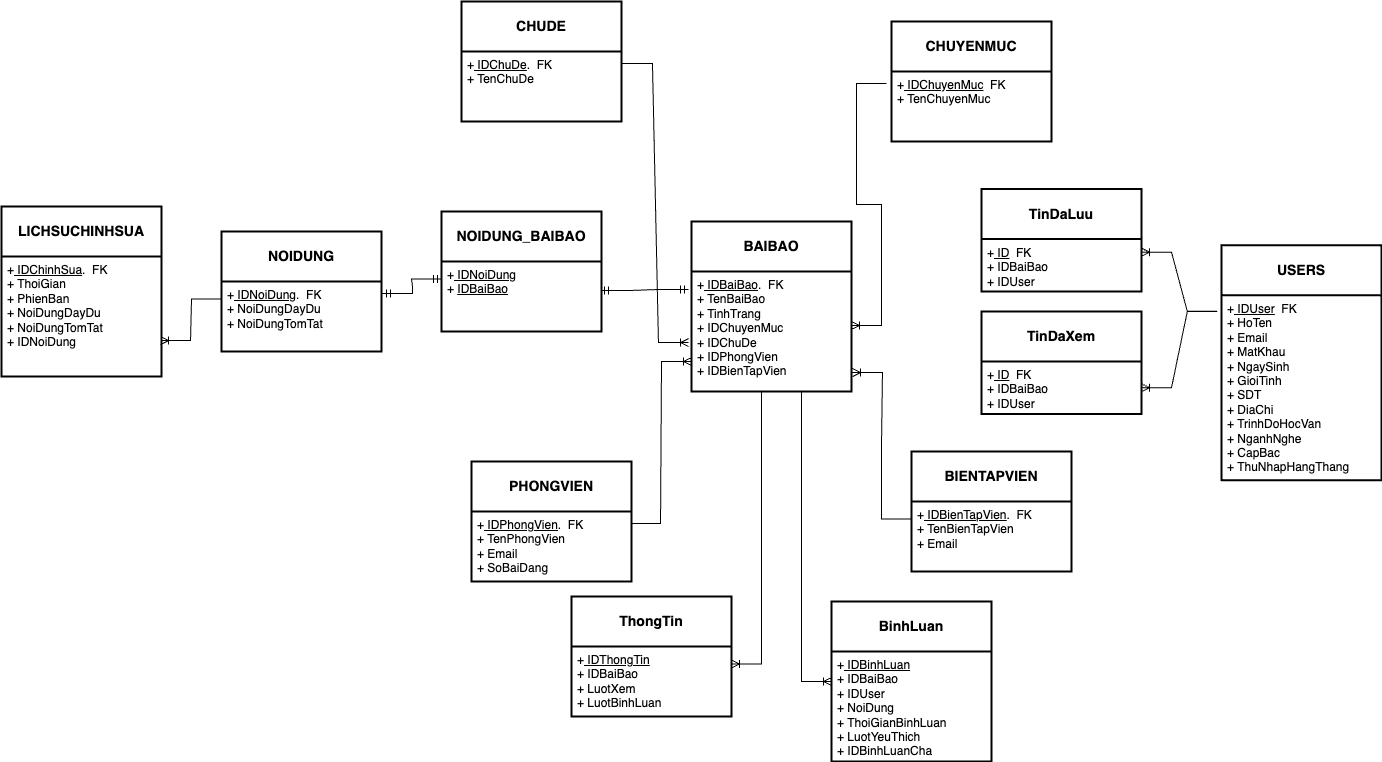

The diagram above was exported from draw.io. Its source (the exported page's mxGraphModel, read from the mxfile embedded in the PNG):
<mxGraphModel dx="1591" dy="860" grid="1" gridSize="10" guides="1" tooltips="1" connect="1" arrows="1" fold="1" page="1" pageScale="1" pageWidth="827" pageHeight="1169" math="0" shadow="0">
  <root>
    <mxCell id="0" />
    <mxCell id="1" parent="0" />
    <mxCell id="rT2NvfXPq6dPmCRp7ZJe-1" value="&lt;b&gt;PHONGVIEN&lt;/b&gt;" style="swimlane;childLayout=stackLayout;horizontal=1;startSize=50;horizontalStack=0;rounded=1;fontSize=14;fontStyle=0;strokeWidth=2;resizeParent=0;resizeLast=1;shadow=0;dashed=0;align=center;arcSize=0;whiteSpace=wrap;html=1;" parent="1" vertex="1">
      <mxGeometry x="530" y="550" width="160" height="120" as="geometry">
        <mxRectangle x="260" y="270" width="120" height="50" as="alternateBounds" />
      </mxGeometry>
    </mxCell>
    <mxCell id="rT2NvfXPq6dPmCRp7ZJe-2" value="+&lt;u&gt; IDPhongVien&lt;/u&gt;.&amp;nbsp;&amp;nbsp;FK&lt;br&gt;+ TenPhongVien&lt;br&gt;+ Email&lt;br&gt;+ SoBaiDang" style="align=left;strokeColor=none;fillColor=none;spacingLeft=4;fontSize=12;verticalAlign=top;resizable=0;rotatable=0;part=1;html=1;" parent="rT2NvfXPq6dPmCRp7ZJe-1" vertex="1">
      <mxGeometry y="50" width="160" height="70" as="geometry" />
    </mxCell>
    <mxCell id="rT2NvfXPq6dPmCRp7ZJe-3" value="&lt;b&gt;BIENTAPVIEN&lt;/b&gt;" style="swimlane;childLayout=stackLayout;horizontal=1;startSize=50;horizontalStack=0;rounded=1;fontSize=14;fontStyle=0;strokeWidth=2;resizeParent=0;resizeLast=1;shadow=0;dashed=0;align=center;arcSize=0;whiteSpace=wrap;html=1;" parent="1" vertex="1">
      <mxGeometry x="970" y="540" width="160" height="120" as="geometry" />
    </mxCell>
    <mxCell id="rT2NvfXPq6dPmCRp7ZJe-4" value="+&lt;u&gt; IDBienTapVien&lt;/u&gt;.&amp;nbsp;&amp;nbsp;FK&lt;br&gt;+ TenBienTapVien&lt;br&gt;+ Email" style="align=left;strokeColor=none;fillColor=none;spacingLeft=4;fontSize=12;verticalAlign=top;resizable=0;rotatable=0;part=1;html=1;" parent="rT2NvfXPq6dPmCRp7ZJe-3" vertex="1">
      <mxGeometry y="50" width="160" height="70" as="geometry" />
    </mxCell>
    <mxCell id="rT2NvfXPq6dPmCRp7ZJe-7" value="&lt;b&gt;CHUDE&lt;/b&gt;" style="swimlane;childLayout=stackLayout;horizontal=1;startSize=50;horizontalStack=0;rounded=1;fontSize=14;fontStyle=0;strokeWidth=2;resizeParent=0;resizeLast=1;shadow=0;dashed=0;align=center;arcSize=0;whiteSpace=wrap;html=1;" parent="1" vertex="1">
      <mxGeometry x="520" y="90" width="160" height="120" as="geometry">
        <mxRectangle x="260" y="270" width="120" height="50" as="alternateBounds" />
      </mxGeometry>
    </mxCell>
    <mxCell id="rT2NvfXPq6dPmCRp7ZJe-8" value="+&lt;u&gt; IDChuDe&lt;/u&gt;.&amp;nbsp;&amp;nbsp;FK&lt;br&gt;+ TenChuDe" style="align=left;strokeColor=none;fillColor=none;spacingLeft=4;fontSize=12;verticalAlign=top;resizable=0;rotatable=0;part=1;html=1;" parent="rT2NvfXPq6dPmCRp7ZJe-7" vertex="1">
      <mxGeometry y="50" width="160" height="70" as="geometry" />
    </mxCell>
    <mxCell id="rT2NvfXPq6dPmCRp7ZJe-9" style="edgeStyle=orthogonalEdgeStyle;rounded=0;orthogonalLoop=1;jettySize=auto;html=1;exitX=0.5;exitY=1;exitDx=0;exitDy=0;" parent="rT2NvfXPq6dPmCRp7ZJe-7" source="rT2NvfXPq6dPmCRp7ZJe-8" target="rT2NvfXPq6dPmCRp7ZJe-8" edge="1">
      <mxGeometry relative="1" as="geometry" />
    </mxCell>
    <mxCell id="rT2NvfXPq6dPmCRp7ZJe-10" value="&lt;b&gt;CHUYENMUC&lt;/b&gt;" style="swimlane;childLayout=stackLayout;horizontal=1;startSize=50;horizontalStack=0;rounded=1;fontSize=14;fontStyle=0;strokeWidth=2;resizeParent=0;resizeLast=1;shadow=0;dashed=0;align=center;arcSize=0;whiteSpace=wrap;html=1;" parent="1" vertex="1">
      <mxGeometry x="950" y="110" width="160" height="120" as="geometry">
        <mxRectangle x="260" y="270" width="120" height="50" as="alternateBounds" />
      </mxGeometry>
    </mxCell>
    <mxCell id="rT2NvfXPq6dPmCRp7ZJe-11" value="+&lt;u&gt; IDChuyenMuc&lt;/u&gt;&amp;nbsp; FK&lt;br&gt;+ TenChuyenMuc" style="align=left;strokeColor=none;fillColor=none;spacingLeft=4;fontSize=12;verticalAlign=top;resizable=0;rotatable=0;part=1;html=1;" parent="rT2NvfXPq6dPmCRp7ZJe-10" vertex="1">
      <mxGeometry y="50" width="160" height="70" as="geometry" />
    </mxCell>
    <mxCell id="rT2NvfXPq6dPmCRp7ZJe-12" style="edgeStyle=orthogonalEdgeStyle;rounded=0;orthogonalLoop=1;jettySize=auto;html=1;exitX=0.5;exitY=1;exitDx=0;exitDy=0;" parent="rT2NvfXPq6dPmCRp7ZJe-10" source="rT2NvfXPq6dPmCRp7ZJe-11" target="rT2NvfXPq6dPmCRp7ZJe-11" edge="1">
      <mxGeometry relative="1" as="geometry" />
    </mxCell>
    <mxCell id="rT2NvfXPq6dPmCRp7ZJe-13" value="&lt;b&gt;BAIBAO&lt;/b&gt;" style="swimlane;childLayout=stackLayout;horizontal=1;startSize=50;horizontalStack=0;rounded=1;fontSize=14;fontStyle=0;strokeWidth=2;resizeParent=0;resizeLast=1;shadow=0;dashed=0;align=center;arcSize=0;whiteSpace=wrap;html=1;" parent="1" vertex="1">
      <mxGeometry x="750" y="310" width="160" height="170" as="geometry" />
    </mxCell>
    <mxCell id="rT2NvfXPq6dPmCRp7ZJe-14" value="+&lt;u&gt; IDBaiBao&lt;/u&gt;.&amp;nbsp;&amp;nbsp;FK&lt;br&gt;+ TenBaiBao&lt;br&gt;+ TinhTrang&lt;br&gt;+ IDChuyenMuc&lt;br&gt;+ IDChuDe&lt;br&gt;+ IDPhongVien&lt;br&gt;+ IDBienTapVien&lt;br&gt;&lt;div&gt;&lt;br&gt;&lt;/div&gt;" style="align=left;strokeColor=none;fillColor=none;spacingLeft=4;fontSize=12;verticalAlign=top;resizable=0;rotatable=0;part=1;html=1;" parent="rT2NvfXPq6dPmCRp7ZJe-13" vertex="1">
      <mxGeometry y="50" width="160" height="120" as="geometry" />
    </mxCell>
    <mxCell id="rT2NvfXPq6dPmCRp7ZJe-19" value="&lt;b&gt;LICHSUCHINHSUA&lt;/b&gt;" style="swimlane;childLayout=stackLayout;horizontal=1;startSize=50;horizontalStack=0;rounded=1;fontSize=14;fontStyle=0;strokeWidth=2;resizeParent=0;resizeLast=1;shadow=0;dashed=0;align=center;arcSize=0;whiteSpace=wrap;html=1;" parent="1" vertex="1">
      <mxGeometry x="60" y="295" width="160" height="170" as="geometry" />
    </mxCell>
    <mxCell id="rT2NvfXPq6dPmCRp7ZJe-20" value="+&lt;u&gt; IDChinhSua&lt;/u&gt;.&amp;nbsp;&amp;nbsp;FK&lt;br&gt;+ ThoiGian&lt;br&gt;+ PhienBan&lt;br&gt;+ NoiDungDayDu&lt;br&gt;+ NoiDungTomTat&lt;br&gt;+ IDNoiDung&lt;br&gt;&lt;div&gt;&lt;br&gt;&lt;/div&gt;" style="align=left;strokeColor=none;fillColor=none;spacingLeft=4;fontSize=12;verticalAlign=top;resizable=0;rotatable=0;part=1;html=1;" parent="rT2NvfXPq6dPmCRp7ZJe-19" vertex="1">
      <mxGeometry y="50" width="160" height="120" as="geometry" />
    </mxCell>
    <mxCell id="rT2NvfXPq6dPmCRp7ZJe-24" value="&lt;b&gt;NOIDUNG&lt;/b&gt;" style="swimlane;childLayout=stackLayout;horizontal=1;startSize=50;horizontalStack=0;rounded=1;fontSize=14;fontStyle=0;strokeWidth=2;resizeParent=0;resizeLast=1;shadow=0;dashed=0;align=center;arcSize=0;whiteSpace=wrap;html=1;" parent="1" vertex="1">
      <mxGeometry x="280" y="320" width="160" height="120" as="geometry">
        <mxRectangle x="260" y="270" width="120" height="50" as="alternateBounds" />
      </mxGeometry>
    </mxCell>
    <mxCell id="rT2NvfXPq6dPmCRp7ZJe-25" value="+&lt;u&gt; IDNoiDung&lt;/u&gt;.&amp;nbsp;&amp;nbsp;FK&lt;br&gt;+ NoiDungDayDu&lt;br&gt;+ NoiDungTomTat" style="align=left;strokeColor=none;fillColor=none;spacingLeft=4;fontSize=12;verticalAlign=top;resizable=0;rotatable=0;part=1;html=1;" parent="rT2NvfXPq6dPmCRp7ZJe-24" vertex="1">
      <mxGeometry y="50" width="160" height="70" as="geometry" />
    </mxCell>
    <mxCell id="rT2NvfXPq6dPmCRp7ZJe-26" value="&lt;b&gt;NOIDUNG_BAIBAO&lt;/b&gt;" style="swimlane;childLayout=stackLayout;horizontal=1;startSize=50;horizontalStack=0;rounded=1;fontSize=14;fontStyle=0;strokeWidth=2;resizeParent=0;resizeLast=1;shadow=0;dashed=0;align=center;arcSize=0;whiteSpace=wrap;html=1;" parent="1" vertex="1">
      <mxGeometry x="500" y="300" width="160" height="120" as="geometry">
        <mxRectangle x="260" y="270" width="120" height="50" as="alternateBounds" />
      </mxGeometry>
    </mxCell>
    <mxCell id="rT2NvfXPq6dPmCRp7ZJe-27" value="+&lt;u&gt; IDNoiDung&lt;/u&gt;&lt;br&gt;+ &lt;u&gt;IDBaiBao&lt;/u&gt;" style="align=left;strokeColor=none;fillColor=none;spacingLeft=4;fontSize=12;verticalAlign=top;resizable=0;rotatable=0;part=1;html=1;" parent="rT2NvfXPq6dPmCRp7ZJe-26" vertex="1">
      <mxGeometry y="50" width="160" height="70" as="geometry" />
    </mxCell>
    <mxCell id="rT2NvfXPq6dPmCRp7ZJe-33" value="" style="edgeStyle=entityRelationEdgeStyle;fontSize=12;html=1;endArrow=ERmandOne;startArrow=ERmandOne;rounded=0;exitX=0.994;exitY=0.414;exitDx=0;exitDy=0;exitPerimeter=0;entryX=-0.019;entryY=0.15;entryDx=0;entryDy=0;entryPerimeter=0;" parent="1" source="rT2NvfXPq6dPmCRp7ZJe-27" target="rT2NvfXPq6dPmCRp7ZJe-14" edge="1">
      <mxGeometry width="100" height="100" relative="1" as="geometry">
        <mxPoint x="610" y="370" as="sourcePoint" />
        <mxPoint x="710" y="368" as="targetPoint" />
      </mxGeometry>
    </mxCell>
    <mxCell id="rT2NvfXPq6dPmCRp7ZJe-34" value="" style="edgeStyle=entityRelationEdgeStyle;fontSize=12;html=1;endArrow=ERmandOne;startArrow=ERmandOne;rounded=0;exitX=1.006;exitY=0.171;exitDx=0;exitDy=0;exitPerimeter=0;entryX=0;entryY=0.25;entryDx=0;entryDy=0;" parent="1" source="rT2NvfXPq6dPmCRp7ZJe-25" target="rT2NvfXPq6dPmCRp7ZJe-27" edge="1">
      <mxGeometry width="100" height="100" relative="1" as="geometry">
        <mxPoint x="350" y="310" as="sourcePoint" />
        <mxPoint x="450" y="210" as="targetPoint" />
      </mxGeometry>
    </mxCell>
    <mxCell id="rT2NvfXPq6dPmCRp7ZJe-36" value="" style="edgeStyle=entityRelationEdgeStyle;fontSize=12;html=1;endArrow=ERoneToMany;rounded=0;exitX=0;exitY=0.25;exitDx=0;exitDy=0;entryX=0.994;entryY=0.7;entryDx=0;entryDy=0;entryPerimeter=0;" parent="1" source="rT2NvfXPq6dPmCRp7ZJe-25" target="rT2NvfXPq6dPmCRp7ZJe-20" edge="1">
      <mxGeometry width="100" height="100" relative="1" as="geometry">
        <mxPoint x="40" y="340" as="sourcePoint" />
        <mxPoint x="120" y="560" as="targetPoint" />
        <Array as="points">
          <mxPoint x="30" y="350" />
          <mxPoint x="40" y="360" />
        </Array>
      </mxGeometry>
    </mxCell>
    <mxCell id="rT2NvfXPq6dPmCRp7ZJe-38" value="" style="edgeStyle=entityRelationEdgeStyle;fontSize=12;html=1;endArrow=ERoneToMany;rounded=0;exitX=1.006;exitY=0.171;exitDx=0;exitDy=0;exitPerimeter=0;entryX=-0.019;entryY=0.592;entryDx=0;entryDy=0;entryPerimeter=0;" parent="1" source="rT2NvfXPq6dPmCRp7ZJe-8" target="rT2NvfXPq6dPmCRp7ZJe-14" edge="1">
      <mxGeometry width="100" height="100" relative="1" as="geometry">
        <mxPoint x="690" y="710" as="sourcePoint" />
        <mxPoint x="790" y="610" as="targetPoint" />
      </mxGeometry>
    </mxCell>
    <mxCell id="rT2NvfXPq6dPmCRp7ZJe-39" value="" style="edgeStyle=entityRelationEdgeStyle;fontSize=12;html=1;endArrow=ERoneToMany;rounded=0;exitX=-0.031;exitY=0.171;exitDx=0;exitDy=0;exitPerimeter=0;entryX=1;entryY=0.45;entryDx=0;entryDy=0;entryPerimeter=0;" parent="1" source="rT2NvfXPq6dPmCRp7ZJe-11" target="rT2NvfXPq6dPmCRp7ZJe-14" edge="1">
      <mxGeometry width="100" height="100" relative="1" as="geometry">
        <mxPoint x="690" y="560" as="sourcePoint" />
        <mxPoint x="790" y="460" as="targetPoint" />
      </mxGeometry>
    </mxCell>
    <mxCell id="rT2NvfXPq6dPmCRp7ZJe-40" value="" style="edgeStyle=entityRelationEdgeStyle;fontSize=12;html=1;endArrow=ERoneToMany;rounded=0;exitX=0;exitY=0.25;exitDx=0;exitDy=0;entryX=1.006;entryY=0.842;entryDx=0;entryDy=0;entryPerimeter=0;" parent="1" source="rT2NvfXPq6dPmCRp7ZJe-4" target="rT2NvfXPq6dPmCRp7ZJe-14" edge="1">
      <mxGeometry width="100" height="100" relative="1" as="geometry">
        <mxPoint x="990" y="320" as="sourcePoint" />
        <mxPoint x="1090" y="220" as="targetPoint" />
      </mxGeometry>
    </mxCell>
    <mxCell id="rT2NvfXPq6dPmCRp7ZJe-41" value="" style="edgeStyle=entityRelationEdgeStyle;fontSize=12;html=1;endArrow=ERoneToMany;rounded=0;exitX=0.994;exitY=0.171;exitDx=0;exitDy=0;exitPerimeter=0;entryX=0;entryY=0.75;entryDx=0;entryDy=0;" parent="1" source="rT2NvfXPq6dPmCRp7ZJe-2" target="rT2NvfXPq6dPmCRp7ZJe-14" edge="1">
      <mxGeometry width="100" height="100" relative="1" as="geometry">
        <mxPoint x="690" y="670" as="sourcePoint" />
        <mxPoint x="790" y="570" as="targetPoint" />
      </mxGeometry>
    </mxCell>
    <mxCell id="t_BG49BRRUjWxanulAGg-1" value="&lt;b&gt;USERS&lt;/b&gt;" style="swimlane;childLayout=stackLayout;horizontal=1;startSize=50;horizontalStack=0;rounded=1;fontSize=14;fontStyle=0;strokeWidth=2;resizeParent=0;resizeLast=1;shadow=0;dashed=0;align=center;arcSize=0;whiteSpace=wrap;html=1;" parent="1" vertex="1">
      <mxGeometry x="1280" y="333.75" width="160" height="235" as="geometry" />
    </mxCell>
    <mxCell id="t_BG49BRRUjWxanulAGg-2" value="+&lt;u&gt; IDUser&lt;/u&gt;&amp;nbsp; FK&lt;br&gt;+ HoTen&lt;br&gt;+ Email&lt;div&gt;+ MatKhau&lt;/div&gt;&lt;div&gt;+ NgaySinh&lt;/div&gt;&lt;div&gt;+ GioiTinh&lt;/div&gt;&lt;div&gt;+ SDT&lt;/div&gt;&lt;div&gt;+ DiaChi&lt;/div&gt;&lt;div&gt;+ TrinhDoHocVan&lt;/div&gt;&lt;div&gt;+ NganhNghe&lt;/div&gt;&lt;div&gt;+ CapBac&lt;/div&gt;&lt;div&gt;+ ThuNhapHangThang&lt;/div&gt;&lt;div&gt;&lt;br&gt;&lt;/div&gt;" style="align=left;strokeColor=none;fillColor=none;spacingLeft=4;fontSize=12;verticalAlign=top;resizable=0;rotatable=0;part=1;html=1;" parent="t_BG49BRRUjWxanulAGg-1" vertex="1">
      <mxGeometry y="50" width="160" height="185" as="geometry" />
    </mxCell>
    <mxCell id="t_BG49BRRUjWxanulAGg-5" value="&lt;b&gt;TinDaLuu&lt;/b&gt;" style="swimlane;childLayout=stackLayout;horizontal=1;startSize=50;horizontalStack=0;rounded=1;fontSize=14;fontStyle=0;strokeWidth=2;resizeParent=0;resizeLast=1;shadow=0;dashed=0;align=center;arcSize=0;whiteSpace=wrap;html=1;" parent="1" vertex="1">
      <mxGeometry x="1040" y="277.5" width="160" height="102.5" as="geometry" />
    </mxCell>
    <mxCell id="t_BG49BRRUjWxanulAGg-6" value="+&lt;u&gt; ID&lt;/u&gt;&amp;nbsp; FK&lt;br&gt;+ IDBaiBao&lt;br&gt;&lt;div&gt;+ IDUser&lt;/div&gt;" style="align=left;strokeColor=none;fillColor=none;spacingLeft=4;fontSize=12;verticalAlign=top;resizable=0;rotatable=0;part=1;html=1;" parent="t_BG49BRRUjWxanulAGg-5" vertex="1">
      <mxGeometry y="50" width="160" height="52.5" as="geometry" />
    </mxCell>
    <mxCell id="t_BG49BRRUjWxanulAGg-7" value="&lt;b&gt;TinDaXem&lt;/b&gt;" style="swimlane;childLayout=stackLayout;horizontal=1;startSize=50;horizontalStack=0;rounded=1;fontSize=14;fontStyle=0;strokeWidth=2;resizeParent=0;resizeLast=1;shadow=0;dashed=0;align=center;arcSize=0;whiteSpace=wrap;html=1;" parent="1" vertex="1">
      <mxGeometry x="1040" y="400" width="160" height="102.5" as="geometry" />
    </mxCell>
    <mxCell id="t_BG49BRRUjWxanulAGg-8" value="+&lt;u&gt; ID&lt;/u&gt;&amp;nbsp; FK&lt;br&gt;+ IDBaiBao&lt;br&gt;&lt;div&gt;+ IDUser&lt;/div&gt;" style="align=left;strokeColor=none;fillColor=none;spacingLeft=4;fontSize=12;verticalAlign=top;resizable=0;rotatable=0;part=1;html=1;" parent="t_BG49BRRUjWxanulAGg-7" vertex="1">
      <mxGeometry y="50" width="160" height="52.5" as="geometry" />
    </mxCell>
    <mxCell id="t_BG49BRRUjWxanulAGg-9" value="&lt;b&gt;BinhLuan&lt;/b&gt;" style="swimlane;childLayout=stackLayout;horizontal=1;startSize=50;horizontalStack=0;rounded=1;fontSize=14;fontStyle=0;strokeWidth=2;resizeParent=0;resizeLast=1;shadow=0;dashed=0;align=center;arcSize=0;whiteSpace=wrap;html=1;" parent="1" vertex="1">
      <mxGeometry x="890" y="690" width="160" height="160" as="geometry" />
    </mxCell>
    <mxCell id="t_BG49BRRUjWxanulAGg-10" value="+&lt;u&gt; IDBinhLuan&lt;/u&gt;&amp;nbsp;&amp;nbsp;&lt;br&gt;+ IDBaiBao&lt;br&gt;&lt;div&gt;+ IDUser&lt;/div&gt;&lt;div&gt;+ NoiDung&lt;/div&gt;&lt;div&gt;+ ThoiGianBinhLuan&lt;br&gt;+ LuotYeuThich&lt;br&gt;+ IDBinhLuanCha&lt;/div&gt;" style="align=left;strokeColor=none;fillColor=none;spacingLeft=4;fontSize=12;verticalAlign=top;resizable=0;rotatable=0;part=1;html=1;" parent="t_BG49BRRUjWxanulAGg-9" vertex="1">
      <mxGeometry y="50" width="160" height="110" as="geometry" />
    </mxCell>
    <mxCell id="t_BG49BRRUjWxanulAGg-11" value="&lt;b&gt;ThongTin&lt;/b&gt;" style="swimlane;childLayout=stackLayout;horizontal=1;startSize=50;horizontalStack=0;rounded=1;fontSize=14;fontStyle=0;strokeWidth=2;resizeParent=0;resizeLast=1;shadow=0;dashed=0;align=center;arcSize=0;whiteSpace=wrap;html=1;" parent="1" vertex="1">
      <mxGeometry x="630" y="685" width="160" height="120" as="geometry" />
    </mxCell>
    <mxCell id="t_BG49BRRUjWxanulAGg-12" value="+&lt;u&gt; IDThongTin&lt;/u&gt;&amp;nbsp;&lt;br&gt;+ IDBaiBao&lt;br&gt;&lt;div&gt;+ LuotXem&lt;/div&gt;&lt;div&gt;+ LuotBinhLuan&lt;/div&gt;" style="align=left;strokeColor=none;fillColor=none;spacingLeft=4;fontSize=12;verticalAlign=top;resizable=0;rotatable=0;part=1;html=1;" parent="t_BG49BRRUjWxanulAGg-11" vertex="1">
      <mxGeometry y="50" width="160" height="70" as="geometry" />
    </mxCell>
    <mxCell id="C1eOJuXVNL99ml6e-gJM-4" value="" style="edgeStyle=entityRelationEdgeStyle;fontSize=12;html=1;endArrow=ERoneToMany;rounded=0;entryX=1;entryY=0.5;entryDx=0;entryDy=0;exitX=-0.026;exitY=0.087;exitDx=0;exitDy=0;exitPerimeter=0;" edge="1" parent="1" source="t_BG49BRRUjWxanulAGg-2" target="t_BG49BRRUjWxanulAGg-8">
      <mxGeometry width="100" height="100" relative="1" as="geometry">
        <mxPoint x="1280" y="400" as="sourcePoint" />
        <mxPoint x="940" y="440" as="targetPoint" />
      </mxGeometry>
    </mxCell>
    <mxCell id="C1eOJuXVNL99ml6e-gJM-5" value="" style="edgeStyle=entityRelationEdgeStyle;fontSize=12;html=1;endArrow=ERoneToMany;rounded=0;exitX=-0.026;exitY=0.088;exitDx=0;exitDy=0;exitPerimeter=0;entryX=1;entryY=0.25;entryDx=0;entryDy=0;" edge="1" parent="1" source="t_BG49BRRUjWxanulAGg-2" target="t_BG49BRRUjWxanulAGg-6">
      <mxGeometry width="100" height="100" relative="1" as="geometry">
        <mxPoint x="1170" y="620" as="sourcePoint" />
        <mxPoint x="1270" y="520" as="targetPoint" />
      </mxGeometry>
    </mxCell>
    <mxCell id="C1eOJuXVNL99ml6e-gJM-7" value="" style="edgeStyle=entityRelationEdgeStyle;fontSize=12;html=1;endArrow=ERoneToMany;rounded=0;entryX=0;entryY=0.5;entryDx=0;entryDy=0;exitX=0.5;exitY=1;exitDx=0;exitDy=0;" edge="1" parent="1" source="rT2NvfXPq6dPmCRp7ZJe-14" target="t_BG49BRRUjWxanulAGg-9">
      <mxGeometry width="100" height="100" relative="1" as="geometry">
        <mxPoint x="780" y="520" as="sourcePoint" />
        <mxPoint x="880" y="420" as="targetPoint" />
      </mxGeometry>
    </mxCell>
    <mxCell id="C1eOJuXVNL99ml6e-gJM-8" value="" style="edgeStyle=entityRelationEdgeStyle;fontSize=12;html=1;endArrow=ERoneToMany;rounded=0;exitX=0.25;exitY=1;exitDx=0;exitDy=0;entryX=1;entryY=0.25;entryDx=0;entryDy=0;" edge="1" parent="1" source="rT2NvfXPq6dPmCRp7ZJe-14" target="t_BG49BRRUjWxanulAGg-12">
      <mxGeometry width="100" height="100" relative="1" as="geometry">
        <mxPoint x="889" y="683.5" as="sourcePoint" />
        <mxPoint x="830" y="536.5" as="targetPoint" />
      </mxGeometry>
    </mxCell>
  </root>
</mxGraphModel>